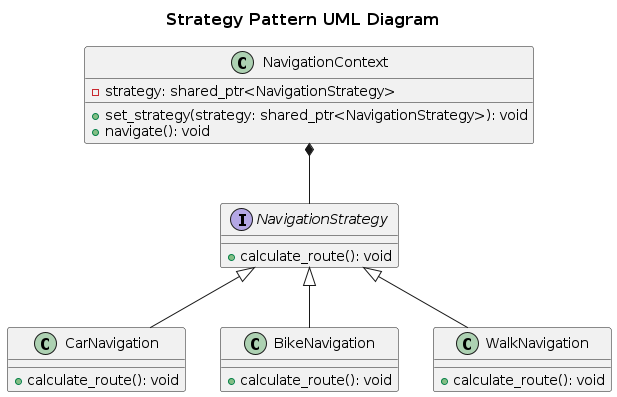

The diagram above was rendered by PlantUML. Its source (embedded in the PNG):
@startuml

skinparam TitleFontSize 16
title "Strategy Pattern UML Diagram"

interface NavigationStrategy{
    +calculate_route(): void
}

class CarNavigation{
    +calculate_route(): void
}

class BikeNavigation{
    +calculate_route(): void
}

class WalkNavigation{
    +calculate_route(): void
}

class NavigationContext{
    -strategy: shared_ptr<NavigationStrategy>
    +set_strategy(strategy: shared_ptr<NavigationStrategy>): void
    +navigate(): void
}

NavigationStrategy <|-- CarNavigation
NavigationStrategy <|-- BikeNavigation
NavigationStrategy <|-- WalkNavigation

NavigationContext *-- NavigationStrategy



@enduml